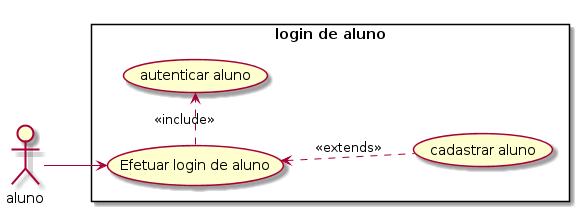

The diagram above was rendered by PlantUML. Its source (embedded in the PNG):
@startuml
left to right direction
skinparam packagestyle rectangle
actor aluno
rectangle "login de aluno" {
    aluno --> (Efetuar login de aluno)
    (Efetuar login de aluno) .> (autenticar aluno): <<include>>
    (Efetuar login de aluno) <.. (cadastrar aluno): <<extends>>
}
@enduml